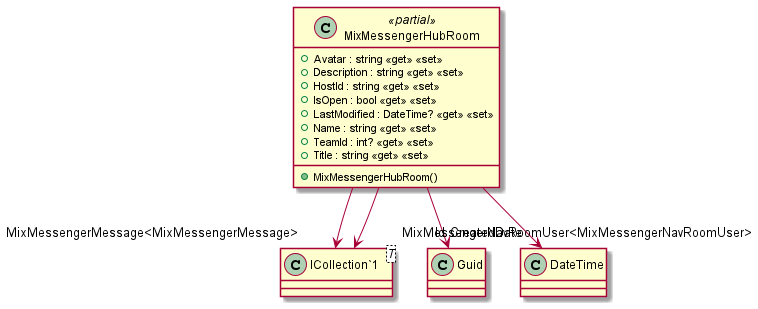

The diagram above was rendered by PlantUML. Its source (embedded in the PNG):
@startuml
class MixMessengerHubRoom <<partial>> {
    + MixMessengerHubRoom()
    + Avatar : string <<get>> <<set>>
    + Description : string <<get>> <<set>>
    + HostId : string <<get>> <<set>>
    + IsOpen : bool <<get>> <<set>>
    + LastModified : DateTime? <<get>> <<set>>
    + Name : string <<get>> <<set>>
    + TeamId : int? <<get>> <<set>>
    + Title : string <<get>> <<set>>
}
class "ICollection`1"<T> {
}
MixMessengerHubRoom --> "Id" Guid
MixMessengerHubRoom --> "CreatedDate" DateTime
MixMessengerHubRoom --> "MixMessengerMessage<MixMessengerMessage>" "ICollection`1"
MixMessengerHubRoom --> "MixMessengerNavRoomUser<MixMessengerNavRoomUser>" "ICollection`1"
@enduml